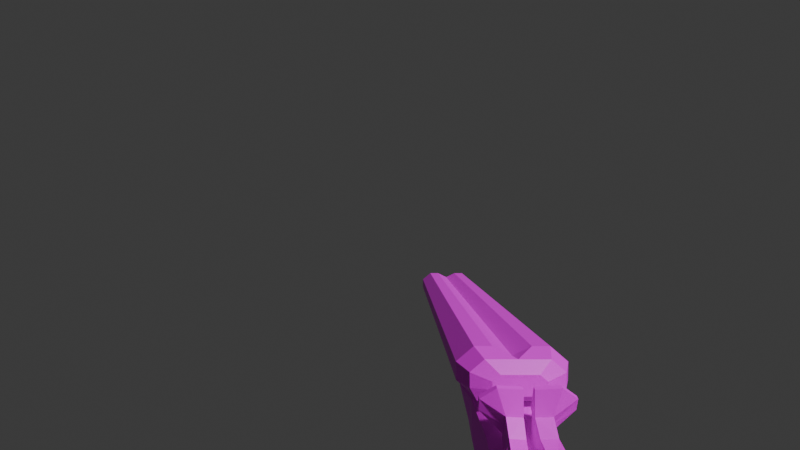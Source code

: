 # Source: gun.blend  (saved by Blender 5.0.119; exported with 4.5.12 LTS)
import bpy
from mathutils import Matrix  # noqa: F401  (used for matrix-valued properties, if any)

bpy.ops.wm.read_factory_settings(use_empty=True)
scene = bpy.context.scene
scene.name = 'Scene'

# ---- collections
col_collection = bpy.data.collections.new('Collection'); scene.collection.children.link(col_collection)
col_collection_2 = bpy.data.collections.new('Collection 2'); scene.collection.children.link(col_collection_2)

# ---- images (referenced by path relative to the original .blend; pixels are not part of the script)
import os
ASSET_DIR = os.environ.get("B2B_ASSET_DIR", "")  # directory of the original .blend (textures are referenced by path, not embedded)
HERE = os.path.dirname(os.path.abspath(__file__))  # packed textures are extracted next to this script under _unpacked/

def load_image(name, relpath, width, height, colorspace="sRGB"):
    """Load a texture the original file referenced (path relative to the .blend, or extracted next to this script)."""
    p = next((c for c in (os.path.join(HERE, relpath), os.path.join(ASSET_DIR, relpath)) if relpath and os.path.exists(c)), "")
    if p:
        img = bpy.data.images.load(p, check_existing=True)
        img.name = name
    else:  # same state as the original file: an image datablock whose file is absent (Cycles renders it pink)
        img = bpy.data.images.new(name, width, height)
        img.source = "FILE"
        img.filepath = "//" + (relpath or name)
    img.colorspace_settings.name = colorspace
    return img
img_woodmetal_jpg = load_image('woodmetal.jpg', 'woodmetal.jpg', 1024, 1024, 'sRGB')

# ---- materials (node trees are filled in below, after node groups)
mat_material = bpy.data.materials.new('Material')
mat_material.alpha_threshold = 0.0
mat_material.use_backface_culling_lightprobe_volume = False
mat_material.roughness = 0.5
mat_material.line_color = (0.0, 0.0, 0.0, 1.0)

# ---- material node trees
mat_material.use_nodes = True; mat_material.node_tree.nodes.clear()
_N = mat_material.node_tree.nodes; _L = mat_material.node_tree.links
n0 = _N.new('ShaderNodeOutputMaterial'); n0.name = 'Material Output'; n0.location = (200, 100)
n1 = _N.new('ShaderNodeBsdfPrincipled'); n1.name = 'Principled BSDF'; n1.location = (-200, 100)
n2 = _N.new('ShaderNodeTexImage'); n2.name = 'Image Texture'; n2.location = (-686, 206)
n2.image = img_woodmetal_jpg
_L.new(n1.outputs[0], n0.inputs[0])
_L.new(n2.outputs[0], n1.inputs[0])
n0.is_active_output = True

# ---- world
world_world = bpy.data.worlds.new('World'); scene.world = world_world
world_world.use_nodes = True; world_world.node_tree.nodes.clear()
_N = world_world.node_tree.nodes; _L = world_world.node_tree.links
n0 = _N.new('ShaderNodeOutputWorld'); n0.name = 'World Output'; n0.location = (200, 100)
n1 = _N.new('ShaderNodeBackground'); n1.name = 'Background'; n1.location = (-200, 100)
n1.inputs[0].default_value = (0.05088, 0.05088, 0.05088, 1.0)
_L.new(n1.outputs[0], n0.inputs[0])
n0.is_active_output = True
world_world.color = (0.05088, 0.05088, 0.05088)
world_world.sun_shadow_jitter_overblur = 0.0

# ---- cameras
cam_camera = bpy.data.cameras.new('Camera')
cam_camera.lens = 21.45
cam_camera.lens_unit = 'FOV'

# ---- meshes
me_cube = bpy.data.meshes.new('Cube')
me_cube.from_pydata([(-2.158, -9.934e-09, 0.3091), (-1.819, -9.934e-09, -1.127), (-1.427, -9.934e-09, 0.1497), (-1.235, -9.934e-09, -0.9596), (-0.7301, -9.934e-09, 0.385), (-0.4863, -9.934e-09, -0.5243), (-0.04324, -9.934e-09, 0.6851), (0.02026, -9.934e-09, -0.3184), (0.4297, -9.934e-09, 0.8771), (0.5202, -9.934e-09, -0.1049), (0.9584, -9.934e-09, 0.7126), (0.9283, -9.934e-09, -0.06726), (2.538, 3.308e-08, 0.7499), (2.502, 3.357e-08, 0.1178), (3.03, 5.214e-08, 0.8122), (2.983, 5.142e-08, 0.1728), (4.214, 5.168e-08, 0.8613), (3.78, 5.172e-08, 0.4425), (-1.819, -9.934e-09, -1.127), (-1.884, -0.2534, -0.8303), (-1.235, -9.934e-09, -0.9596), (-1.306, -0.2509, -0.6584), (-0.4863, -9.934e-09, -0.5243), (-0.5542, -0.358, -0.2028), (0.02026, -9.934e-09, -0.3184), (-0.0008307, -0.4072, 0.005539), (0.5202, -0.1803, -0.06647), (0.4949, -0.4347, 0.2639), (0.9283, -0.189, -0.0164), (0.9369, -0.4182, 0.3407), (2.52, -0.1675, 0.2199), (2.57, -0.3244, 0.5062), (2.978, -0.04227, 0.2089), (3.007, -0.3897, 0.609), (4.218, -0.4496, 0.8737), (3.78, -0.0261, 0.4458), (-5.89, -9.934e-09, -0.1501), (-5.785, -9.934e-09, 0.0198), (-5.63, -9.934e-09, -2.274), (-5.447, -9.934e-09, -2.387), (-5.63, -9.934e-09, -2.274), (-5.447, -0.2696, -2.387), (-5.655, -0.3408, -2.059), (-5.481, -0.4542, -2.081), (-2.01, -0.1652, 0.254), (-1.982, -0.2766, 0.1157), (-1.405, -0.2913, 0.02138), (-1.421, -0.1552, 0.1284), (-0.6474, -0.3498, 0.2283), (-0.676, -0.2007, 0.3593), (-0.03383, -0.3674, 0.5292), (-0.04324, -0.2279, 0.6817), (0.4413, -0.4577, 0.7727), (0.4297, -0.3405, 0.9107), (0.9546, -0.517, 0.7449), (0.9584, -0.4142, 0.8294), (2.58, -0.4239, 0.7782), (2.573, -0.3479, 0.8467), (3.052, -0.3864, 0.8654), (3.059, -0.2897, 0.9195), (4.218, -0.3071, 0.8719), (4.218, -0.4496, 0.8737), (-5.71, -0.3554, -0.3223), (-5.725, -0.2373, -0.1817), (-5.557, -0.4541, -0.1603), (-5.573, -0.3395, -0.02049), (-1.884, 0.2534, -0.8303), (-1.306, 0.2509, -0.6584), (-0.5542, 0.358, -0.2028), (-0.0008307, 0.4072, 0.005539), (0.5202, 0.1803, -0.06647), (0.4949, 0.4347, 0.2639), (0.9283, 0.189, -0.0164), (0.9369, 0.4182, 0.3407), (2.52, 0.1675, 0.2199), (2.57, 0.3244, 0.5062), (2.978, 0.04227, 0.2089), (3.007, 0.3897, 0.609), (4.218, 0.4496, 0.8737), (3.78, 0.0261, 0.4458), (-5.447, 0.2696, -2.387), (-5.655, 0.3408, -2.059), (-5.481, 0.4542, -2.081), (-2.01, 0.1652, 0.254), (-1.982, 0.2766, 0.1157), (-1.405, 0.2913, 0.02138), (-1.421, 0.1552, 0.1284), (-0.6474, 0.3498, 0.2283), (-0.676, 0.2007, 0.3593), (-0.03383, 0.3674, 0.5292), (-0.04324, 0.2279, 0.6817), (0.4413, 0.4577, 0.7727), (0.4297, 0.3405, 0.9107), (0.9546, 0.517, 0.7449), (0.9584, 0.4142, 0.8294), (2.58, 0.4239, 0.7782), (2.573, 0.3479, 0.8467), (3.052, 0.3864, 0.8654), (3.059, 0.2897, 0.9195), (4.218, 0.3071, 0.8719), (4.218, 0.4496, 0.8737), (-5.71, 0.3554, -0.3223), (-5.725, 0.2373, -0.1817), (-5.557, 0.4541, -0.1603), (-5.573, 0.3395, -0.02049)], [], [(1, 0, 2, 3), (3, 2, 4, 5), (25, 23, 22, 24), (7, 6, 8, 9), (9, 8, 10, 11), (11, 10, 12, 13), (13, 12, 14, 15), (15, 14, 16, 17), (18, 20, 21, 19), (23, 21, 20, 22), (5, 7, 24, 22), (27, 25, 24, 26), (29, 27, 26, 28), (31, 29, 28, 30), (33, 31, 30, 32), (34, 33, 32, 35), (18, 1, 3, 20), (20, 3, 5, 22), (48, 50, 51, 49), (24, 7, 9, 26), (26, 9, 11, 28), (28, 11, 13, 30), (30, 13, 15, 32), (32, 15, 17, 35), (37, 39, 38, 36), (42, 40, 41, 43), (40, 38, 39, 41), (39, 37, 0, 1), (39, 1, 18, 41), (41, 18, 19, 43), (47, 44, 45, 46), (49, 47, 46, 48), (49, 51, 6, 4), (53, 51, 50, 52), (52, 54, 55, 53), (54, 56, 57, 55), (59, 57, 56, 58), (58, 61, 60, 59), (62, 64, 65, 63), (64, 45, 44, 65), (0, 37, 65, 44), (0, 44, 47, 2), (45, 19, 21, 46), (19, 45, 64, 43), (2, 47, 49, 4), (46, 21, 23, 48), (23, 25, 50, 48), (6, 51, 53, 8), (50, 25, 27, 52), (8, 53, 55, 10), (52, 27, 29, 54), (10, 55, 57, 12), (54, 29, 31, 56), (12, 57, 59, 14), (56, 31, 33, 58), (14, 59, 60, 16), (58, 33, 34, 61), (17, 16, 60, 61, 34, 35), (62, 42, 43, 64), (65, 37, 36, 63), (40, 42, 62, 63, 36, 38), (4, 6, 7, 5), (69, 24, 22, 68), (18, 66, 67, 20), (68, 22, 20, 67), (71, 70, 24, 69), (73, 72, 70, 71), (75, 74, 72, 73), (77, 76, 74, 75), (78, 79, 76, 77), (87, 88, 90, 89), (24, 70, 9, 7), (70, 72, 11, 9), (72, 74, 13, 11), (74, 76, 15, 13), (76, 79, 17, 15), (81, 82, 80, 40), (40, 80, 39, 38), (39, 80, 18, 1), (80, 82, 66, 18), (86, 85, 84, 83), (88, 87, 85, 86), (88, 4, 6, 90), (92, 91, 89, 90), (91, 92, 94, 93), (93, 94, 96, 95), (98, 97, 95, 96), (97, 98, 99, 100), (101, 102, 104, 103), (103, 104, 83, 84), (0, 83, 104, 37), (0, 2, 86, 83), (84, 85, 67, 66), (66, 82, 103, 84), (2, 4, 88, 86), (85, 87, 68, 67), (68, 87, 89, 69), (6, 8, 92, 90), (89, 91, 71, 69), (8, 10, 94, 92), (91, 93, 73, 71), (10, 12, 96, 94), (93, 95, 75, 73), (12, 14, 98, 96), (95, 97, 77, 75), (14, 16, 99, 98), (97, 100, 78, 77), (17, 79, 78, 100, 99, 16), (101, 103, 82, 81), (104, 102, 36, 37), (40, 38, 36, 102, 101, 81)])
_uv = me_cube.uv_layers.new(name='UVMap')
_uv.uv.foreach_set('vector', [0.5568, 0.7703, 0.5528, 0.7344, 0.5673, 0.7441, 0.5682, 0.7693, 0.5682, 0.7693, 0.5673, 0.7441, 0.5821, 0.7431, 0.5836, 0.7598, 0.5982, 0.8339, 0.5873, 0.8308, 0.5871, 0.8232, 0.5971, 0.8235, 0.5936, 0.7575, 0.5958, 0.7391, 0.6052, 0.7373, 0.603, 0.7584, 0.603, 0.7584, 0.6052, 0.7373, 0.6142, 0.7428, 0.6103, 0.7609, 0.6103, 0.7609, 0.6142, 0.7428, 0.6784, 0.7553, 0.6741, 0.7749, 0.6741, 0.7749, 0.6784, 0.7553, 0.707, 0.7609, 0.7038, 0.7769, 0.7038, 0.7769, 0.707, 0.7609, 0.7335, 0.7657, 0.7243, 0.7713, 0.5597, 0.8218, 0.571, 0.8219, 0.5712, 0.831, 0.5599, 0.8326, 0.5873, 0.8308, 0.5712, 0.831, 0.571, 0.8219, 0.5871, 0.8232, 0.6795, 0.8548, 0.6795, 0.8548, 0.6795, 0.8548, 0.6795, 0.8548, 0.6071, 0.8362, 0.5982, 0.8339, 0.5971, 0.8235, 0.606, 0.8289, 0.6104, 0.8003, 0.6023, 0.8023, 0.6017, 0.7958, 0.6092, 0.7939, 0.6751, 0.8337, 0.6145, 0.8358, 0.6128, 0.8288, 0.6734, 0.8267, 0.7036, 0.8377, 0.6751, 0.8337, 0.6734, 0.8267, 0.7021, 0.8256, 0.7327, 0.8387, 0.7036, 0.8377, 0.7021, 0.8256, 0.7227, 0.8263, 0.6795, 0.8548, 0.6795, 0.8548, 0.6795, 0.8548, 0.6795, 0.8548, 0.6795, 0.8548, 0.6795, 0.8548, 0.6795, 0.8548, 0.6795, 0.8548, 0.5848, 0.8469, 0.5965, 0.8442, 0.5966, 0.847, 0.5845, 0.8498, 0.5971, 0.8235, 0.5971, 0.8235, 0.6061, 0.8234, 0.606, 0.8289, 0.606, 0.8289, 0.6061, 0.8234, 0.613, 0.823, 0.6128, 0.8288, 0.6128, 0.8288, 0.613, 0.823, 0.6736, 0.8208, 0.6734, 0.8267, 0.6734, 0.8267, 0.6736, 0.8208, 0.7022, 0.8205, 0.7021, 0.8256, 0.7021, 0.8256, 0.7022, 0.8205, 0.7229, 0.8212, 0.7227, 0.8263, 0.4391, 0.7208, 0.4394, 0.774, 0.4363, 0.7714, 0.4366, 0.7235, 0.6859, 0.8584, 0.6818, 0.8686, 0.6794, 0.8609, 0.6851, 0.8548, 0.4423, 0.8219, 0.4423, 0.8219, 0.4449, 0.8216, 0.4447, 0.8287, 0.4394, 0.774, 0.4391, 0.7208, 0.5528, 0.7344, 0.5568, 0.7703, 0.4449, 0.8216, 0.5597, 0.8218, 0.5597, 0.8218, 0.4447, 0.8287, 0.4447, 0.8287, 0.5597, 0.8218, 0.5599, 0.8326, 0.4455, 0.8356, 0.5692, 0.848, 0.5573, 0.8461, 0.5575, 0.8432, 0.5695, 0.8452, 0.5845, 0.8498, 0.5692, 0.848, 0.5695, 0.8452, 0.5848, 0.8469, 0.5845, 0.8498, 0.5966, 0.847, 0.5966, 0.8538, 0.5835, 0.8537, 0.6057, 0.8428, 0.5966, 0.847, 0.5965, 0.8442, 0.6056, 0.8403, 0.6027, 0.8154, 0.6123, 0.8129, 0.6124, 0.815, 0.6026, 0.8179, 0.6123, 0.8129, 0.6771, 0.8053, 0.6772, 0.8074, 0.6124, 0.815, 0.7066, 0.8413, 0.6783, 0.8409, 0.678, 0.8389, 0.7063, 0.8385, 0.7063, 0.8385, 0.7327, 0.8387, 0.7327, 0.8415, 0.7066, 0.8413, 0.7262, 0.8588, 0.7288, 0.8553, 0.7313, 0.8582, 0.7287, 0.8618, 0.4468, 0.8388, 0.5575, 0.8432, 0.5573, 0.8461, 0.4467, 0.8417, 0.5544, 0.8534, 0.4429, 0.8522, 0.4467, 0.8417, 0.5573, 0.8461, 0.5544, 0.8534, 0.5573, 0.8461, 0.5692, 0.848, 0.5692, 0.8536, 0.5534, 0.8123, 0.5563, 0.7864, 0.5675, 0.7881, 0.5656, 0.805, 0.5563, 0.7864, 0.5534, 0.8123, 0.4402, 0.8177, 0.4406, 0.774, 0.5692, 0.8536, 0.5692, 0.848, 0.5845, 0.8498, 0.5835, 0.8537, 0.5656, 0.805, 0.5675, 0.7881, 0.582, 0.7986, 0.5811, 0.8067, 0.582, 0.7986, 0.5928, 0.8022, 0.5932, 0.8118, 0.5811, 0.8067, 0.5966, 0.8538, 0.5966, 0.847, 0.6057, 0.8428, 0.6055, 0.8539, 0.5932, 0.8118, 0.5928, 0.8022, 0.6023, 0.8023, 0.6027, 0.8154, 0.6055, 0.8539, 0.6057, 0.8428, 0.6151, 0.8402, 0.6147, 0.854, 0.6027, 0.8154, 0.6023, 0.8023, 0.6104, 0.8003, 0.6123, 0.8129, 0.6147, 0.854, 0.6151, 0.8402, 0.6783, 0.8409, 0.678, 0.8547, 0.6123, 0.8129, 0.6104, 0.8003, 0.675, 0.7912, 0.6771, 0.8053, 0.678, 0.8547, 0.6783, 0.8409, 0.7066, 0.8413, 0.7062, 0.8551, 0.6771, 0.8053, 0.675, 0.7912, 0.7049, 0.7917, 0.7061, 0.8018, 0.7062, 0.8551, 0.7066, 0.8413, 0.7327, 0.8415, 0.7324, 0.8554, 0.7061, 0.8018, 0.7049, 0.7917, 0.7331, 0.8017, 0.7331, 0.8017, 0.7229, 0.8212, 0.7325, 0.822, 0.7327, 0.8359, 0.7327, 0.8387, 0.7327, 0.8387, 0.7227, 0.8263, 0.7262, 0.8588, 0.6859, 0.8584, 0.6851, 0.8548, 0.7288, 0.8553, 0.7313, 0.8582, 0.7324, 0.8693, 0.7296, 0.8696, 0.7287, 0.8618, 0.6818, 0.8686, 0.6859, 0.8584, 0.7262, 0.8588, 0.7287, 0.8618, 0.7296, 0.8696, 0.6818, 0.8686, 0.5821, 0.7431, 0.5958, 0.7391, 0.5936, 0.7575, 0.5836, 0.7598, 0.5982, 0.8339, 0.5971, 0.8235, 0.5871, 0.8232, 0.5873, 0.8308, 0.5597, 0.8218, 0.5599, 0.8326, 0.5712, 0.831, 0.571, 0.8219, 0.5873, 0.8308, 0.5871, 0.8232, 0.571, 0.8219, 0.5712, 0.831, 0.6071, 0.8362, 0.606, 0.8289, 0.5971, 0.8235, 0.5982, 0.8339, 0.6104, 0.8003, 0.6092, 0.7939, 0.6017, 0.7958, 0.6023, 0.8023, 0.6751, 0.8337, 0.6734, 0.8267, 0.6128, 0.8288, 0.6145, 0.8358, 0.7036, 0.8377, 0.7021, 0.8256, 0.6734, 0.8267, 0.6751, 0.8337, 0.7327, 0.8387, 0.7227, 0.8263, 0.7021, 0.8256, 0.7036, 0.8377, 0.5848, 0.8469, 0.5845, 0.8498, 0.5966, 0.847, 0.5965, 0.8442, 0.5971, 0.8235, 0.606, 0.8289, 0.6061, 0.8234, 0.5971, 0.8235, 0.606, 0.8289, 0.6128, 0.8288, 0.613, 0.823, 0.6061, 0.8234, 0.6128, 0.8288, 0.6734, 0.8267, 0.6736, 0.8208, 0.613, 0.823, 0.6734, 0.8267, 0.7021, 0.8256, 0.7022, 0.8205, 0.6736, 0.8208, 0.7021, 0.8256, 0.7227, 0.8263, 0.7229, 0.8212, 0.7022, 0.8205, 0.6859, 0.8584, 0.6851, 0.8548, 0.6794, 0.8609, 0.6818, 0.8686, 0.4423, 0.8219, 0.4447, 0.8287, 0.4449, 0.8216, 0.4423, 0.8219, 0.4449, 0.8216, 0.4447, 0.8287, 0.5597, 0.8218, 0.5597, 0.8218, 0.4447, 0.8287, 0.4455, 0.8356, 0.5599, 0.8326, 0.5597, 0.8218, 0.5692, 0.848, 0.5695, 0.8452, 0.5575, 0.8432, 0.5573, 0.8461, 0.5845, 0.8498, 0.5848, 0.8469, 0.5695, 0.8452, 0.5692, 0.848, 0.5845, 0.8498, 0.5835, 0.8537, 0.5966, 0.8538, 0.5966, 0.847, 0.6057, 0.8428, 0.6056, 0.8403, 0.5965, 0.8442, 0.5966, 0.847, 0.6027, 0.8154, 0.6026, 0.8179, 0.6124, 0.815, 0.6123, 0.8129, 0.6123, 0.8129, 0.6124, 0.815, 0.6772, 0.8074, 0.6771, 0.8053, 0.7066, 0.8413, 0.7063, 0.8385, 0.678, 0.8389, 0.6783, 0.8409, 0.7063, 0.8385, 0.7066, 0.8413, 0.7327, 0.8415, 0.7327, 0.8387, 0.7262, 0.8588, 0.7287, 0.8618, 0.7313, 0.8582, 0.7288, 0.8553, 0.4468, 0.8388, 0.4467, 0.8417, 0.5573, 0.8461, 0.5575, 0.8432, 0.5544, 0.8534, 0.5573, 0.8461, 0.4467, 0.8417, 0.4429, 0.8522, 0.5544, 0.8534, 0.5692, 0.8536, 0.5692, 0.848, 0.5573, 0.8461, 0.5534, 0.8123, 0.5656, 0.805, 0.5675, 0.7881, 0.5563, 0.7864, 0.5563, 0.7864, 0.4406, 0.774, 0.4402, 0.8177, 0.5534, 0.8123, 0.5692, 0.8536, 0.5835, 0.8537, 0.5845, 0.8498, 0.5692, 0.848, 0.5656, 0.805, 0.5811, 0.8067, 0.582, 0.7986, 0.5675, 0.7881, 0.582, 0.7986, 0.5811, 0.8067, 0.5932, 0.8118, 0.5928, 0.8022, 0.5966, 0.8538, 0.6055, 0.8539, 0.6057, 0.8428, 0.5966, 0.847, 0.5932, 0.8118, 0.6027, 0.8154, 0.6023, 0.8023, 0.5928, 0.8022, 0.6055, 0.8539, 0.6147, 0.854, 0.6151, 0.8402, 0.6057, 0.8428, 0.6027, 0.8154, 0.6123, 0.8129, 0.6104, 0.8003, 0.6023, 0.8023, 0.6147, 0.854, 0.678, 0.8547, 0.6783, 0.8409, 0.6151, 0.8402, 0.6123, 0.8129, 0.6771, 0.8053, 0.675, 0.7912, 0.6104, 0.8003, 0.678, 0.8547, 0.7062, 0.8551, 0.7066, 0.8413, 0.6783, 0.8409, 0.6771, 0.8053, 0.7061, 0.8018, 0.7049, 0.7917, 0.675, 0.7912, 0.7062, 0.8551, 0.7324, 0.8554, 0.7327, 0.8415, 0.7066, 0.8413, 0.7061, 0.8018, 0.7331, 0.8017, 0.7331, 0.8017, 0.7049, 0.7917, 0.7229, 0.8212, 0.7227, 0.8263, 0.7327, 0.8387, 0.7327, 0.8387, 0.7327, 0.8359, 0.7325, 0.822, 0.7262, 0.8588, 0.7288, 0.8553, 0.6851, 0.8548, 0.6859, 0.8584, 0.7313, 0.8582, 0.7287, 0.8618, 0.7296, 0.8696, 0.7324, 0.8693, 0.6818, 0.8686, 0.6818, 0.8686, 0.7296, 0.8696, 0.7287, 0.8618, 0.7262, 0.8588, 0.6859, 0.8584])
me_cube.materials.append(mat_material)
me_cube.use_mirror_vertex_groups = False
me_cube.update()
me_cube_001 = bpy.data.meshes.new('Cube.001')
me_cube_001.from_pydata([(-0.2921, -0.07114, -0.03834), (-0.2921, -0.06997, 0.04276), (-0.2921, -7.789e-10, -0.01902), (-0.2921, -7.789e-10, 0.02693), (0.9564, -0.07114, -0.03834), (0.9537, -0.06997, 0.04276), (0.9537, -7.789e-10, -0.01902), (0.9537, -7.789e-10, 0.02693), (-0.2921, -0.1022, -0.01329), (-0.2921, -0.1027, 0.0174), (0.96, -0.1027, 0.0174), (0.9678, -0.1022, -0.01329), (-0.3374, -7.789e-10, -0.03247), (-0.3374, -0.07101, -0.03247), (-0.3374, -0.0581, 0.03275), (-0.3374, -7.789e-10, 0.03275), (-0.3374, -0.08371, -0.01232), (-0.3374, -0.0842, 0.01236), (-0.3526, -7.789e-10, -0.02068), (-0.3526, -0.04038, -0.02068), (-0.3526, -0.03363, 0.01264), (-0.3526, -7.789e-10, 0.01264), (-0.3526, -0.0472, -0.01039), (-0.3526, -0.04764, 0.002221), (-0.2921, -0.04296, -0.03834), (-0.2921, -0.03614, 0.04276), (0.9537, -0.04296, -0.03834), (0.9537, -0.03614, 0.04276), (-0.3374, -0.03623, -0.03247), (-0.3374, -0.03048, 0.03275), (-0.3526, -0.02162, -0.02068), (-0.3526, -7.789e-10, 0.01264), (-0.2921, 0.07114, -0.03834), (-0.2921, 0.06997, 0.04276), (0.9564, 0.07114, -0.03834), (0.9537, 0.06997, 0.04276), (-0.2921, 0.1022, -0.01329), (-0.2921, 0.1027, 0.0174), (0.96, 0.1027, 0.0174), (0.9678, 0.1022, -0.01329), (-0.3374, 0.07101, -0.03247), (-0.3374, 0.0581, 0.03275), (-0.3374, 0.08371, -0.01232), (-0.3374, 0.0842, 0.01236), (-0.3526, 0.04038, -0.02068), (-0.3526, 0.03363, 0.01264), (-0.3526, 0.0472, -0.01039), (-0.3526, 0.04764, 0.002221), (-0.2921, 0.04296, -0.03834), (-0.2921, 0.03614, 0.04276), (0.9537, 0.04296, -0.03834), (0.9537, 0.03614, 0.04276), (-0.3374, 0.03623, -0.03247), (-0.3374, 0.03048, 0.03275), (-0.3526, 0.02162, -0.02068)], [], [(25, 3, 15, 29), (2, 3, 7, 6), (26, 27, 5, 4), (0, 4, 11, 8), (24, 26, 4, 0), (27, 25, 1, 5), (11, 10, 9, 8), (5, 1, 9, 10), (4, 5, 10, 11), (0, 8, 16, 13), (16, 17, 23, 22), (17, 14, 20, 23), (24, 0, 13, 28), (9, 1, 14, 17), (3, 2, 12, 15), (8, 9, 17, 16), (30, 31, 21, 18), (20, 19, 22, 23), (29, 15, 21, 31), (28, 13, 19, 30), (13, 16, 22, 19), (15, 12, 18, 21), (12, 28, 30, 18), (14, 29, 31, 20), (19, 20, 31, 30), (2, 24, 28, 12), (7, 3, 25, 27), (2, 6, 26, 24), (6, 7, 27, 26), (1, 25, 29, 14), (49, 53, 15, 3), (50, 34, 35, 51), (32, 36, 39, 34), (48, 32, 34, 50), (51, 35, 33, 49), (39, 36, 37, 38), (35, 38, 37, 33), (34, 39, 38, 35), (32, 40, 42, 36), (42, 46, 47, 43), (43, 47, 45, 41), (48, 52, 40, 32), (37, 43, 41, 33), (36, 42, 43, 37), (54, 18, 21, 31), (45, 47, 46, 44), (53, 31, 21, 15), (52, 54, 44, 40), (40, 44, 46, 42), (12, 18, 54, 52), (41, 45, 31, 53), (44, 54, 31, 45), (2, 12, 52, 48), (7, 51, 49, 3), (2, 48, 50, 6), (6, 50, 51, 7), (33, 41, 53, 49)])
_uv = me_cube_001.uv_layers.new(name='UVMap')
_uv.uv.foreach_set('vector', [0.4788, 0.6605, 0.4762, 0.6584, 0.4799, 0.6595, 0.4834, 0.6558, 0.2462, 0.696, 0.245, 0.6888, 0.4821, 0.6449, 0.4836, 0.6564, 0.2427, 0.6591, 0.2395, 0.647, 0.2448, 0.6502, 0.2473, 0.6657, 0.2676, 0.6678, 0.5035, 0.6046, 0.504, 0.6084, 0.2684, 0.6755, 0.2665, 0.6564, 0.5028, 0.6006, 0.5035, 0.6046, 0.2676, 0.6678, 0.2463, 0.6964, 0.4788, 0.6605, 0.4858, 0.6481, 0.2557, 0.6776, 0.4797, 0.6349, 0.4806, 0.6419, 0.2434, 0.6854, 0.2419, 0.6693, 0.2557, 0.6776, 0.4858, 0.6481, 0.4906, 0.642, 0.261, 0.6699, 0.2473, 0.6657, 0.2448, 0.6502, 0.2513, 0.6688, 0.2523, 0.6763, 0.2408, 0.6592, 0.2419, 0.6693, 0.238, 0.6669, 0.2373, 0.6605, 0.2631, 0.6686, 0.264, 0.6755, 0.2582, 0.6749, 0.2577, 0.6718, 0.264, 0.6755, 0.2606, 0.6791, 0.2564, 0.6768, 0.2582, 0.6749, 0.2665, 0.6564, 0.2676, 0.6678, 0.2603, 0.679, 0.2595, 0.6785, 0.2672, 0.6761, 0.2629, 0.6806, 0.2606, 0.6791, 0.264, 0.6755, 0.245, 0.6888, 0.2462, 0.696, 0.2422, 0.6897, 0.2407, 0.682, 0.2419, 0.6693, 0.2434, 0.6854, 0.239, 0.6773, 0.238, 0.6669, 0.2533, 0.6649, 0.2544, 0.6771, 0.2521, 0.6756, 0.2509, 0.6641, 0.2564, 0.6768, 0.2563, 0.6676, 0.2577, 0.6718, 0.2582, 0.6749, 0.2565, 0.6799, 0.2526, 0.6759, 0.2521, 0.6756, 0.2544, 0.6771, 0.2553, 0.6621, 0.261, 0.6693, 0.2563, 0.6676, 0.2533, 0.6649, 0.261, 0.6693, 0.2631, 0.6686, 0.2577, 0.6718, 0.2563, 0.6676, 0.2407, 0.682, 0.2422, 0.6897, 0.2407, 0.6886, 0.24, 0.686, 0.2505, 0.6586, 0.2553, 0.6621, 0.2533, 0.6649, 0.2509, 0.6641, 0.2606, 0.6791, 0.2565, 0.6799, 0.2544, 0.6771, 0.2564, 0.6768, 0.2563, 0.6676, 0.2564, 0.6768, 0.2544, 0.6771, 0.2533, 0.6649, 0.2651, 0.644, 0.2665, 0.6564, 0.2595, 0.6785, 0.259, 0.6731, 0.2408, 0.6875, 0.4762, 0.6584, 0.4788, 0.6605, 0.2463, 0.6964, 0.2651, 0.644, 0.5018, 0.5949, 0.5028, 0.6006, 0.2665, 0.6564, 0.2366, 0.6567, 0.2355, 0.6501, 0.2395, 0.647, 0.2427, 0.6591, 0.4858, 0.6481, 0.4788, 0.6605, 0.4834, 0.6558, 0.4914, 0.6393, 0.4788, 0.6605, 0.4834, 0.6558, 0.4799, 0.6595, 0.4762, 0.6584, 0.2427, 0.6591, 0.2473, 0.6657, 0.2448, 0.6502, 0.2395, 0.647, 0.2676, 0.6678, 0.2684, 0.6755, 0.504, 0.6084, 0.5035, 0.6046, 0.2665, 0.6564, 0.2676, 0.6678, 0.5035, 0.6046, 0.5028, 0.6006, 0.2463, 0.6964, 0.2557, 0.6776, 0.4858, 0.6481, 0.4788, 0.6605, 0.4797, 0.6349, 0.2419, 0.6693, 0.2434, 0.6854, 0.4806, 0.6419, 0.2557, 0.6776, 0.261, 0.6699, 0.4906, 0.642, 0.4858, 0.6481, 0.2473, 0.6657, 0.2523, 0.6763, 0.2513, 0.6688, 0.2448, 0.6502, 0.2408, 0.6592, 0.2373, 0.6605, 0.238, 0.6669, 0.2419, 0.6693, 0.2631, 0.6686, 0.2577, 0.6718, 0.2582, 0.6749, 0.264, 0.6755, 0.264, 0.6755, 0.2582, 0.6749, 0.2564, 0.6768, 0.2606, 0.6791, 0.2665, 0.6564, 0.2595, 0.6785, 0.2603, 0.679, 0.2676, 0.6678, 0.2672, 0.6761, 0.264, 0.6755, 0.2606, 0.6791, 0.2629, 0.6806, 0.2419, 0.6693, 0.238, 0.6669, 0.239, 0.6773, 0.2434, 0.6854, 0.2533, 0.6649, 0.2509, 0.6641, 0.2521, 0.6756, 0.2544, 0.6771, 0.2564, 0.6768, 0.2582, 0.6749, 0.2577, 0.6718, 0.2563, 0.6676, 0.2565, 0.6799, 0.2544, 0.6771, 0.2521, 0.6756, 0.2526, 0.6759, 0.2553, 0.6621, 0.2533, 0.6649, 0.2563, 0.6676, 0.261, 0.6693, 0.261, 0.6693, 0.2563, 0.6676, 0.2577, 0.6718, 0.2631, 0.6686, 0.2505, 0.6586, 0.2509, 0.6641, 0.2533, 0.6649, 0.2553, 0.6621, 0.2606, 0.6791, 0.2564, 0.6768, 0.2544, 0.6771, 0.2565, 0.6799, 0.2563, 0.6676, 0.2533, 0.6649, 0.2544, 0.6771, 0.2564, 0.6768, 0.2651, 0.644, 0.259, 0.6731, 0.2595, 0.6785, 0.2665, 0.6564, 0.2408, 0.6875, 0.2463, 0.6964, 0.4788, 0.6605, 0.4762, 0.6584, 0.2651, 0.644, 0.2665, 0.6564, 0.5028, 0.6006, 0.5018, 0.5949, 0.2366, 0.6567, 0.2427, 0.6591, 0.2395, 0.647, 0.2355, 0.6501, 0.4858, 0.6481, 0.4914, 0.6393, 0.4834, 0.6558, 0.4788, 0.6605])
me_cube_001.materials.append(mat_material)
me_cube_001.update()
me_cube_002 = bpy.data.meshes.new('Cube.002')
me_cube_002.from_pydata([(-1.786, -0.1135, -0.1978), (-1.595, -0.1255, 0.08042), (-1.772, 0.2029, -0.1816), (-1.58, 0.191, 0.09657), (-1.125, -0.1272, -0.6779), (-1.08, -0.1031, -0.352), (-1.125, 0.1901, -0.6779), (-1.08, 0.2141, -0.352), (-0.3836, 0.2185, -0.6697), (-0.3432, 0.2004, -1.061), (-0.3432, -0.1169, -1.061), (-0.3836, -0.09878, -0.6697), (0.6657, 0.2172, -0.5458), (0.8103, 0.2004, -0.8763), (0.8103, -0.1169, -0.8763), (0.6657, -0.1, -0.5458), (1.444, 0.2158, -0.07876), (1.832, 0.2004, -0.2202), (1.832, -0.1169, -0.2202), (1.444, -0.1014, -0.07876), (1.678, 0.2151, 0.7887), (2.086, 0.2004, 0.875), (2.086, -0.1169, 0.875), (1.678, -0.1021, 0.7887), (-2.061, 0.2247, 0.001466), (-2.091, -0.08969, -0.02878), (-1.849, -0.1367, 0.2163), (-1.819, 0.1776, 0.2465), (-0.1041, -0.197, 0.4868), (-0.08394, 0.09151, 0.4876), (-0.2164, -0.2198, 0.8428), (-0.1738, 0.09454, 0.8409), (0.3331, -0.2416, 0.5825), (0.3532, 0.04687, 0.5833), (0.2632, -0.2688, 0.9478), (0.3058, 0.04556, 0.9459), (0.03789, -0.1607, 0.1956), (0.0514, 0.03301, 0.1961), (0.3315, -0.1907, 0.2598), (0.345, 0.003027, 0.2604), (0.3989, -0.1348, -0.3485), (0.4068, -0.01642, -0.3462), (0.5636, -0.1531, -0.2673), (0.5716, -0.03474, -0.265)], [], [(3, 27, 31, 29), (2, 3, 7, 6), (5, 4, 10, 11), (4, 5, 1, 0), (2, 6, 4, 0), (7, 3, 1, 5), (10, 9, 13, 14), (4, 6, 9, 10), (7, 5, 11, 8), (6, 7, 8, 9), (12, 15, 19, 16), (8, 11, 15, 12), (9, 8, 12, 13), (11, 10, 14, 15), (17, 16, 20, 21), (13, 12, 16, 17), (15, 14, 18, 19), (14, 13, 17, 18), (21, 20, 23, 22), (19, 18, 22, 23), (18, 17, 21, 22), (16, 19, 23, 20), (25, 26, 27, 24), (2, 0, 25, 24), (3, 2, 24, 27), (0, 1, 26, 25), (30, 28, 32, 34), (1, 3, 29, 28), (27, 26, 30, 31), (26, 1, 28, 30), (32, 33, 35, 34), (31, 30, 34, 35), (29, 31, 35, 33), (32, 28, 36, 38), (38, 36, 40, 42), (33, 32, 38, 39), (29, 33, 39, 37), (28, 29, 37, 36), (40, 41, 43, 42), (36, 37, 41, 40), (37, 39, 43, 41), (39, 38, 42, 43)])
_uv = me_cube_002.uv_layers.new(name='UVMap')
_uv.uv.foreach_set('vector', [0.6132, 0.465, 0.6132, 0.465, 0.6132, 0.465, 0.6132, 0.465, 0.6018, 0.465, 0.6132, 0.465, 0.6132, 0.4838, 0.6026, 0.4837, 0.6132, 0.5025, 0.6026, 0.5024, 0.6008, 0.5024, 0.6132, 0.5024, 0.6026, 0.5024, 0.6132, 0.5025, 0.6132, 0.5211, 0.6019, 0.5211, 0.5755, 0.4845, 0.6026, 0.4837, 0.6026, 0.5024, 0.5755, 0.5032, 0.6132, 0.4838, 0.6319, 0.4837, 0.6319, 0.5024, 0.6132, 0.5025, 0.6008, 0.5024, 0.6008, 0.4837, 0.5991, 0.4837, 0.5991, 0.5024, 0.6026, 0.5024, 0.6026, 0.4837, 0.6008, 0.4837, 0.6008, 0.5024, 0.6132, 0.4838, 0.6132, 0.5025, 0.6132, 0.5024, 0.6132, 0.4837, 0.6026, 0.4837, 0.6132, 0.4838, 0.6132, 0.4837, 0.6008, 0.4837, 0.6132, 0.4838, 0.6132, 0.5024, 0.6132, 0.5024, 0.6132, 0.4837, 0.6132, 0.4837, 0.6132, 0.5024, 0.6132, 0.5024, 0.6132, 0.4838, 0.6008, 0.4837, 0.6132, 0.4837, 0.6132, 0.4838, 0.5991, 0.4837, 0.6132, 0.5024, 0.6008, 0.5024, 0.5991, 0.5024, 0.6132, 0.5024, 0.5945, 0.4852, 0.6132, 0.4837, 0.6131, 0.4837, 0.5927, 0.4852, 0.5991, 0.4837, 0.6132, 0.4838, 0.6132, 0.4837, 0.5945, 0.4852, 0.6132, 0.5024, 0.5991, 0.5024, 0.5937, 0.5024, 0.6132, 0.5024, 0.5991, 0.5024, 0.5991, 0.4837, 0.5945, 0.4852, 0.5937, 0.5024, 0.5927, 0.4852, 0.6131, 0.4837, 0.6131, 0.5024, 0.5927, 0.5039, 0.6132, 0.5024, 0.5937, 0.5024, 0.5927, 0.5039, 0.6131, 0.5024, 0.5937, 0.5024, 0.5945, 0.4852, 0.5927, 0.4852, 0.5927, 0.5039, 0.6132, 0.4837, 0.6132, 0.5024, 0.6131, 0.5024, 0.6131, 0.4837, 0.6016, 0.4463, 0.6132, 0.4463, 0.6132, 0.465, 0.6016, 0.465, 0.5755, 0.4845, 0.5755, 0.5032, 0.5758, 0.5028, 0.5758, 0.4841, 0.6132, 0.465, 0.6018, 0.465, 0.6016, 0.465, 0.6132, 0.465, 0.6019, 0.5211, 0.6132, 0.5211, 0.6133, 0.5211, 0.6019, 0.5211, 0.6132, 0.5211, 0.6132, 0.5211, 0.6132, 0.5211, 0.6132, 0.5211, 0.6319, 0.5024, 0.6319, 0.4837, 0.6319, 0.4837, 0.6319, 0.5024, 0.6132, 0.465, 0.6132, 0.4463, 0.6132, 0.4463, 0.6132, 0.465, 0.6133, 0.5211, 0.6132, 0.5211, 0.6132, 0.5211, 0.6132, 0.5211, 0.6319, 0.5024, 0.6319, 0.4837, 0.6319, 0.4837, 0.6319, 0.5024, 0.6132, 0.465, 0.6132, 0.4463, 0.6132, 0.4463, 0.6132, 0.465, 0.6132, 0.465, 0.6132, 0.465, 0.6132, 0.465, 0.6132, 0.465, 0.6132, 0.5211, 0.6132, 0.5211, 0.6132, 0.5211, 0.6132, 0.5211, 0.6132, 0.5211, 0.6132, 0.5211, 0.6132, 0.5211, 0.6132, 0.5211, 0.6319, 0.4837, 0.6319, 0.5024, 0.6319, 0.5024, 0.6319, 0.4837, 0.6132, 0.465, 0.6132, 0.465, 0.6132, 0.465, 0.6132, 0.465, 0.6319, 0.5024, 0.6319, 0.4837, 0.6319, 0.4837, 0.6319, 0.5024, 0.6319, 0.5024, 0.6319, 0.4837, 0.6319, 0.4837, 0.6319, 0.5024, 0.6319, 0.5024, 0.6319, 0.4837, 0.6319, 0.4837, 0.6319, 0.5024, 0.6132, 0.465, 0.6132, 0.465, 0.6132, 0.465, 0.6132, 0.465, 0.6319, 0.4837, 0.6319, 0.5024, 0.6319, 0.5024, 0.6319, 0.4837])
me_cube_002.materials.append(mat_material)
me_cube_002.update()
me_cube_003 = bpy.data.meshes.new('Cube.003')
me_cube_003.from_pydata([(-0.06844, -1.317, -3.212), (-0.5187, -1.317, -1.263), (-0.00122, -0.3089, -3.337), (-0.4515, -0.3089, -1.388), (0.9918, -1.317, -2.722), (0.5412, -1.317, -0.7572), (1.059, -0.3089, -2.847), (0.6084, -0.3089, -0.8823), (-0.8665, -1.325, 0.2388), (-0.8002, -0.3733, 0.09509), (0.2608, -0.3089, 0.622), (0.1935, -1.317, 0.7471), (0.8831, -0.3089, 0.503), (0.7658, -2.73, 0.7214), (0.8022, -0.3089, 2.045), (0.686, -1.808, 2.234), (1.137, -0.3089, 0.5163), (1.02, -2.73, 0.7347), (1.056, -0.3089, 2.058), (0.9401, -1.808, 2.247), (0.4346, -0.3089, -0.1301), (0.3673, -1.317, -0.005026), (-0.6926, -1.32, -0.5118), (-0.6259, -0.3461, -0.6482), (0.8426, -0.3089, 1.274), (0.7253, -2.73, 1.492), (1.097, -0.3089, 1.287), (0.9794, -2.73, 1.506), (-3.056, -1.547, 0.2331), (-2.968, -0.6089, -0.03627), (-2.715, -1.547, -0.2726), (-2.627, -0.6089, -0.542), (-0.06844, 1.317, -3.212), (-0.5187, 1.317, -1.263), (-0.00122, 0.3089, -3.337), (-0.4515, 0.3089, -1.388), (0.9918, 1.317, -2.722), (0.5412, 1.317, -0.7572), (1.059, 0.3089, -2.847), (0.6084, 0.3089, -0.8823), (-0.8665, 1.325, 0.2388), (-0.8002, 0.3733, 0.09509), (0.2608, 0.3089, 0.622), (0.1935, 1.317, 0.7471), (0.8831, 0.3089, 0.503), (0.7658, 2.73, 0.7214), (0.8022, 0.3089, 2.045), (0.686, 1.808, 2.234), (1.137, 0.3089, 0.5163), (1.02, 2.73, 0.7347), (1.056, 0.3089, 2.058), (0.9401, 1.808, 2.247), (0.4346, 0.3089, -0.1301), (0.3673, 1.317, -0.005026), (-0.6926, 1.32, -0.5118), (-0.6259, 0.3461, -0.6482), (0.8426, 0.3089, 1.274), (0.7253, 2.73, 1.492), (1.097, 0.3089, 1.287), (0.9794, 2.73, 1.506), (-3.056, 1.547, 0.2331), (-2.968, 0.6089, -0.03627), (-2.715, 1.547, -0.2726), (-2.627, 0.6089, -0.542)], [], [(0, 1, 3, 2), (2, 3, 7, 6), (6, 7, 5, 4), (4, 5, 1, 0), (2, 6, 4, 0), (5, 7, 12, 13), (10, 9, 8, 11), (9, 23, 31, 29), (22, 21, 11, 8), (20, 23, 9, 10), (24, 14, 18, 26), (21, 5, 13, 25), (20, 10, 14, 24), (10, 11, 15, 14), (27, 26, 18, 19), (13, 12, 16, 17), (25, 13, 17, 27), (14, 15, 19, 18), (15, 25, 27, 19), (17, 16, 26, 27), (7, 20, 24, 12), (11, 21, 25, 15), (12, 24, 26, 16), (7, 3, 23, 20), (1, 5, 21, 22), (3, 1, 22, 23), (31, 30, 28, 29), (22, 8, 28, 30), (23, 22, 30, 31), (8, 9, 29, 28), (32, 34, 35, 33), (34, 38, 39, 35), (38, 36, 37, 39), (36, 32, 33, 37), (34, 32, 36, 38), (37, 45, 44, 39), (42, 43, 40, 41), (41, 61, 63, 55), (54, 40, 43, 53), (52, 42, 41, 55), (56, 58, 50, 46), (53, 57, 45, 37), (52, 56, 46, 42), (42, 46, 47, 43), (59, 51, 50, 58), (45, 49, 48, 44), (57, 59, 49, 45), (46, 50, 51, 47), (47, 51, 59, 57), (49, 59, 58, 48), (39, 44, 56, 52), (43, 47, 57, 53), (44, 48, 58, 56), (39, 52, 55, 35), (33, 54, 53, 37), (35, 55, 54, 33), (63, 61, 60, 62), (54, 62, 60, 40), (55, 63, 62, 54), (40, 60, 61, 41)])
_uv = me_cube_003.uv_layers.new(name='UVMap')
_uv.uv.foreach_set('vector', [0.5113, 0.6497, 0.5113, 0.6467, 0.5128, 0.6469, 0.5128, 0.6499, 0.5076, 0.6453, 0.5048, 0.6445, 0.5049, 0.6426, 0.5077, 0.6434, 0.5077, 0.6509, 0.5077, 0.6479, 0.5092, 0.6477, 0.5092, 0.6507, 0.5078, 0.6399, 0.5097, 0.6402, 0.5096, 0.6419, 0.5077, 0.6417, 0.5113, 0.6516, 0.5113, 0.6499, 0.5128, 0.65, 0.5128, 0.6517, 0.5092, 0.6477, 0.5077, 0.6479, 0.5077, 0.6458, 0.5113, 0.6455, 0.5121, 0.6401, 0.5119, 0.6418, 0.511, 0.6421, 0.5111, 0.6403, 0.5027, 0.6439, 0.5037, 0.6442, 0.5022, 0.6469, 0.5013, 0.647, 0.5103, 0.642, 0.5104, 0.6402, 0.5111, 0.6403, 0.511, 0.6421, 0.5038, 0.6423, 0.5037, 0.6442, 0.5027, 0.6439, 0.5027, 0.642, 0.5023, 0.6408, 0.5013, 0.6403, 0.5015, 0.6399, 0.5025, 0.6404, 0.5021, 0.6501, 0.5013, 0.6509, 0.5013, 0.6478, 0.5021, 0.647, 0.5038, 0.6423, 0.5027, 0.642, 0.5013, 0.6403, 0.5023, 0.6408, 0.5038, 0.6506, 0.5029, 0.6493, 0.5038, 0.6472, 0.505, 0.6492, 0.5062, 0.647, 0.5062, 0.6508, 0.5051, 0.6507, 0.505, 0.6483, 0.5077, 0.647, 0.5077, 0.6507, 0.5073, 0.6508, 0.5073, 0.647, 0.5132, 0.6489, 0.5132, 0.6496, 0.5128, 0.6496, 0.5128, 0.6489, 0.5132, 0.6455, 0.5133, 0.6471, 0.5129, 0.6471, 0.5128, 0.6455, 0.5133, 0.6471, 0.5132, 0.6489, 0.5128, 0.6489, 0.5129, 0.6471, 0.5073, 0.6471, 0.5073, 0.6509, 0.5062, 0.6508, 0.5062, 0.647, 0.5049, 0.6426, 0.5038, 0.6423, 0.5023, 0.6408, 0.5033, 0.6413, 0.5029, 0.6493, 0.5021, 0.6501, 0.5021, 0.647, 0.5038, 0.6472, 0.5033, 0.6413, 0.5023, 0.6408, 0.5025, 0.6404, 0.5035, 0.6409, 0.5049, 0.6426, 0.5048, 0.6445, 0.5037, 0.6442, 0.5038, 0.6423, 0.5096, 0.6419, 0.5097, 0.6402, 0.5104, 0.6402, 0.5103, 0.642, 0.5128, 0.6469, 0.5113, 0.6467, 0.5113, 0.6455, 0.5127, 0.6457, 0.5121, 0.645, 0.5121, 0.6435, 0.5129, 0.6433, 0.5129, 0.6448, 0.5103, 0.642, 0.511, 0.6421, 0.5113, 0.6455, 0.5108, 0.6451, 0.5121, 0.6399, 0.5135, 0.6403, 0.5135, 0.6433, 0.5121, 0.643, 0.511, 0.6421, 0.5119, 0.6418, 0.5121, 0.6452, 0.5113, 0.6455, 0.5113, 0.6497, 0.5128, 0.6499, 0.5128, 0.6469, 0.5113, 0.6467, 0.5076, 0.6453, 0.5077, 0.6434, 0.5049, 0.6426, 0.5048, 0.6445, 0.5077, 0.6509, 0.5092, 0.6507, 0.5092, 0.6477, 0.5077, 0.6479, 0.5078, 0.6399, 0.5077, 0.6417, 0.5096, 0.6419, 0.5097, 0.6402, 0.5113, 0.6516, 0.5128, 0.6517, 0.5128, 0.65, 0.5113, 0.6499, 0.5092, 0.6477, 0.5113, 0.6455, 0.5077, 0.6458, 0.5077, 0.6479, 0.5121, 0.6401, 0.5111, 0.6403, 0.511, 0.6421, 0.5119, 0.6418, 0.5027, 0.6439, 0.5013, 0.647, 0.5022, 0.6469, 0.5037, 0.6442, 0.5103, 0.642, 0.511, 0.6421, 0.5111, 0.6403, 0.5104, 0.6402, 0.5038, 0.6423, 0.5027, 0.642, 0.5027, 0.6439, 0.5037, 0.6442, 0.5023, 0.6408, 0.5025, 0.6404, 0.5015, 0.6399, 0.5013, 0.6403, 0.5021, 0.6501, 0.5021, 0.647, 0.5013, 0.6478, 0.5013, 0.6509, 0.5038, 0.6423, 0.5023, 0.6408, 0.5013, 0.6403, 0.5027, 0.642, 0.5038, 0.6506, 0.505, 0.6492, 0.5038, 0.6472, 0.5029, 0.6493, 0.5062, 0.647, 0.505, 0.6483, 0.5051, 0.6507, 0.5062, 0.6508, 0.5077, 0.647, 0.5073, 0.647, 0.5073, 0.6508, 0.5077, 0.6507, 0.5132, 0.6489, 0.5128, 0.6489, 0.5128, 0.6496, 0.5132, 0.6496, 0.5132, 0.6455, 0.5128, 0.6455, 0.5129, 0.6471, 0.5133, 0.6471, 0.5133, 0.6471, 0.5129, 0.6471, 0.5128, 0.6489, 0.5132, 0.6489, 0.5073, 0.6471, 0.5062, 0.647, 0.5062, 0.6508, 0.5073, 0.6509, 0.5049, 0.6426, 0.5033, 0.6413, 0.5023, 0.6408, 0.5038, 0.6423, 0.5029, 0.6493, 0.5038, 0.6472, 0.5021, 0.647, 0.5021, 0.6501, 0.5033, 0.6413, 0.5035, 0.6409, 0.5025, 0.6404, 0.5023, 0.6408, 0.5049, 0.6426, 0.5038, 0.6423, 0.5037, 0.6442, 0.5048, 0.6445, 0.5096, 0.6419, 0.5103, 0.642, 0.5104, 0.6402, 0.5097, 0.6402, 0.5128, 0.6469, 0.5127, 0.6457, 0.5113, 0.6455, 0.5113, 0.6467, 0.5121, 0.645, 0.5129, 0.6448, 0.5129, 0.6433, 0.5121, 0.6435, 0.5103, 0.642, 0.5108, 0.6451, 0.5113, 0.6455, 0.511, 0.6421, 0.5121, 0.6399, 0.5121, 0.643, 0.5135, 0.6433, 0.5135, 0.6403, 0.511, 0.6421, 0.5113, 0.6455, 0.5121, 0.6452, 0.5119, 0.6418])
me_cube_003.materials.append(mat_material)
me_cube_003.update()
arm_armature = bpy.data.armatures.new('Armature')  # bones are not reproduced

# ---- objects
ob_cube = bpy.data.objects.new('Cube', me_cube)
ob_cube_001 = bpy.data.objects.new('Cube.001', me_cube_001)
ob_cube_002 = bpy.data.objects.new('Cube.002', me_cube_002)
ob_cube_003 = bpy.data.objects.new('Cube.003', me_cube_003)
ob_armature = bpy.data.objects.new('Armature', arm_armature)
ob_camera = bpy.data.objects.new('Camera', cam_camera)

# ---- transforms, parenting, visibility, modifiers, constraints
ob_cube.parent = ob_armature
ob_cube.matrix_parent_inverse = Matrix(((1.0, -0.0, -0.0, -0.2122), (-0.0, 1.0, 0.0, 0.1128), (-0.0, -0.0, 1.0, 0.618), (-0.0, 0.0, -0.0, 1.0)))
ob_cube.location = (0.2008, 0.4984, -0.4454)
ob_cube.rotation_euler = (0.0, -0.0, 1.571)
ob_cube.scale = (0.1604, 0.1604, 0.1604)
ob_cube.lock_rotations_4d = False
ob_cube.empty_display_type = 'ARROWS'
ob_cube.lineart.crease_threshold = 0.0
_vg = ob_cube.vertex_groups.new(name='Bone')
_vg.add([0, 1, 2, 3, 4, 5, 6, 7, 8, 9, 10, 11, 12, 13, 14, 15, 16, 17, 18, 19, 20, 21, 22, 23, 24, 25, 26, 27, 28, 29, 30, 31, 32, 33, 34, 35, 36, 37, 38, 39, 40, 41, 42, 43, 44, 45, 46, 47, 48, 49, 50, 51, 52, 53, 54, 55, 56, 57, 58, 59, 60, 61, 62, 63, 64, 65, 66, 67, 68, 69, 70, 71, 72, 73, 74, 75, 76, 77, 78, 79, 80, 81, 82, 83, 84, 85, 86, 87, 88, 89, 90, 91, 92, 93, 94, 95, 96, 97, 98, 99, 100, 101, 102, 103, 104], 1.0, 'REPLACE')
_m = ob_cube.modifiers.new('Armature', 'ARMATURE')
_m.object = ob_armature
ob_cube_001.parent = ob_armature
ob_cube_001.matrix_parent_inverse = Matrix(((1.0, -0.0, -0.0, -0.2122), (-0.0, 1.0, 0.0, 0.1128), (-0.0, -0.0, 1.0, 0.618), (-0.0, 0.0, -0.0, 1.0)))
ob_cube_001.location = (0.2008, 0.853, -0.2697)
ob_cube_001.rotation_euler = (0.0, -0.0, 1.571)
ob_cube_001.scale = (1.0, 1.0, 1.11)
_vg = ob_cube_001.vertex_groups.new(name='Bone')
_vg.add([0, 1, 2, 3, 4, 5, 6, 7, 8, 9, 10, 11, 12, 13, 14, 15, 16, 17, 18, 19, 20, 21, 22, 23, 24, 25, 26, 27, 28, 29, 30, 31, 32, 33, 34, 35, 36, 37, 38, 39, 40, 41, 42, 43, 44, 45, 46, 47, 48, 49, 50, 51, 52, 53, 54], 1.0, 'REPLACE')
_m = ob_cube_001.modifiers.new('Armature', 'ARMATURE')
_m.object = ob_armature
ob_cube_002.parent = ob_armature
ob_cube_002.matrix_parent_inverse = Matrix(((1.0, -0.0, -0.0, -0.2122), (-0.0, 1.0, 0.0, 0.1128), (-0.0, -0.0, 1.0, 0.618), (-0.0, 0.0, -0.0, 1.0)))
ob_cube_002.location = (0.1866, 0.5523, -0.4968)
ob_cube_002.rotation_euler = (3.453e-10, -0.02306, 1.571)
ob_cube_002.scale = (0.05354, 0.05354, 0.05354)
_vg = ob_cube_002.vertex_groups.new(name='Bone')
for _i, _w in zip([0, 1, 2, 3, 4, 5, 6, 7, 8, 9, 10, 11, 12, 13, 14, 15, 16, 17, 18, 19, 20, 21, 22, 23, 24, 25, 26, 27, 28, 29, 30, 31, 32, 33, 34, 35, 36, 37, 38, 39, 40, 41, 42, 43], [1.0, 1.0, 1.0, 1.0, 1.0, 1.0, 1.0, 1.0, 1.0, 1.0, 1.0, 1.0, 1.0, 1.0, 1.0, 1.0, 1.0, 1.0, 1.0, 1.0, 1.0, 1.0, 1.0, 1.0, 1.0, 1.0, 1.0, 1.0, 1.0, 1.0, 1.0, 1.0, 1.0, 1.0, 1.0, 1.0, 1.0, 1.0, 1.0, 1.0, 1.0, 1.0, 1.0, 1.0]): _vg.add([_i], _w, 'REPLACE')
_m = ob_cube_002.modifiers.new('Armature', 'ARMATURE')
_m.object = ob_armature
ob_cube_003.parent = ob_armature
ob_cube_003.matrix_parent_inverse = Matrix(((1.0, -0.0, -0.0, -0.2122), (-0.0, 1.0, 0.0, 0.1128), (-0.0, -0.0, 1.0, 0.618), (-0.0, 0.0, -0.0, 1.0)))
ob_cube_003.location = (0.2008, 0.4418, -0.3243)
ob_cube_003.rotation_euler = (4.404e-08, -0.3385, 1.571)
ob_cube_003.scale = (0.02881, 0.02881, 0.02881)
_vg = ob_cube_003.vertex_groups.new(name='Bone')
_vg.add([0, 1, 2, 3, 4, 5, 6, 7, 8, 9, 10, 11, 12, 13, 14, 15, 16, 17, 18, 19, 20, 21, 22, 23, 24, 25, 26, 27, 28, 29, 30, 31, 32, 33, 34, 35, 36, 37, 38, 39, 40, 41, 42, 43, 44, 45, 46, 47, 48, 49, 50, 51, 52, 53, 54, 55, 56, 57, 58, 59, 60, 61, 62, 63], 1.0, 'REPLACE')
_m = ob_cube_003.modifiers.new('Armature', 'ARMATURE')
_m.object = ob_armature
ob_armature.location = (0.2151, -0.1264, -0.6209)
ob_armature.rotation_euler = (0.006185, 0.002054, -0.0002332)
ob_armature.show_in_front = True
ob_camera.location = (0.0, -0.3257, 0.0)
ob_camera.rotation_euler = (1.571, 8.477e-08, 0.0)

# ---- collection membership
col_collection.objects.link(ob_cube)
col_collection.objects.link(ob_cube_001)
col_collection.objects.link(ob_cube_002)
col_collection.objects.link(ob_cube_003)
col_collection.objects.link(ob_armature)
col_collection_2.objects.link(ob_camera)

# ---- scene / render settings (as saved in the file)
scene.camera = ob_camera
scene.frame_start = 1; scene.frame_end = 60; scene.frame_set(42)
scene.render.engine = 'BLENDER_EEVEE_NEXT'
scene.render.fps = 60
scene.render.bake_bias = 0.0
scene.render.bake_samples = 0
scene.cycles.sampling_pattern = 'TABULATED_SOBOL'
scene.eevee.use_volume_custom_range = False
bpy.context.view_layer.update()

# ---- added for rendering (the .blend has no usable light): sun
light_auto_sun = bpy.data.lights.new('AutoSun', 'SUN')
light_auto_sun.energy = 3.0
light_auto_sun.angle = 0.0523599
ob_auto_sun = bpy.data.objects.new('AutoSun', light_auto_sun)
scene.collection.objects.link(ob_auto_sun)
ob_auto_sun.rotation_euler = (0.872665, 0.174533, 0.523599)
bpy.context.view_layer.update()
